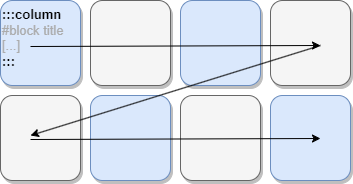

The diagram above was exported from draw.io. Its source (the exported page's mxGraphModel, read from the mxfile embedded in the PNG):
<mxGraphModel dx="1434" dy="782" grid="1" gridSize="10" guides="1" tooltips="1" connect="1" arrows="1" fold="1" page="1" pageScale="1" pageWidth="850" pageHeight="1100" background="none" math="0" shadow="0">
  <root>
    <mxCell id="0" />
    <mxCell id="1" parent="0" />
    <mxCell id="2a0f93b5c73ef8e7-2" value="&lt;blockquote style=&quot;margin: 0 0 0 40px; border: none; padding: 0px;&quot;&gt;&lt;/blockquote&gt;&lt;b&gt;&lt;span style=&quot;background-color: initial;&quot;&gt;:::column&lt;/span&gt;&lt;br&gt;&lt;/b&gt;&lt;blockquote style=&quot;margin: 0 0 0 40px; border: none; padding: 0px;&quot;&gt;&lt;/blockquote&gt;&lt;font color=&quot;#ababab&quot;&gt;&lt;span style=&quot;background-color: initial;&quot;&gt;#block title&lt;br&gt;&lt;/span&gt;[...]&lt;br&gt;&lt;/font&gt;&lt;b&gt;:::&lt;/b&gt;" style="rounded=1;whiteSpace=wrap;html=1;strokeColor=#6c8ebf;strokeWidth=1;fillColor=#dae8fc;fontSize=13;align=left;gradientDirection=east;verticalAlign=top;shadow=1;" parent="1" vertex="1">
      <mxGeometry x="170" y="135" width="80" height="85" as="geometry" />
    </mxCell>
    <mxCell id="GPu3pUV-r3AXpNMwx4LX-1" value="" style="rounded=1;whiteSpace=wrap;html=1;strokeColor=#666666;strokeWidth=1;fillColor=#f5f5f5;fontSize=13;align=center;gradientDirection=east;verticalAlign=top;shadow=1;fontColor=#333333;" vertex="1" parent="1">
      <mxGeometry x="260" y="135" width="80" height="85" as="geometry" />
    </mxCell>
    <mxCell id="GPu3pUV-r3AXpNMwx4LX-2" value="" style="rounded=1;whiteSpace=wrap;html=1;strokeColor=#6c8ebf;strokeWidth=1;fillColor=#dae8fc;fontSize=13;align=center;gradientDirection=east;verticalAlign=top;shadow=1;" vertex="1" parent="1">
      <mxGeometry x="350" y="135" width="80" height="85" as="geometry" />
    </mxCell>
    <mxCell id="GPu3pUV-r3AXpNMwx4LX-8" value="" style="rounded=1;whiteSpace=wrap;html=1;strokeColor=#666666;strokeWidth=1;fillColor=#f5f5f5;fontSize=13;align=center;gradientDirection=east;verticalAlign=top;shadow=1;fontColor=#333333;" vertex="1" parent="1">
      <mxGeometry x="440" y="135" width="80" height="85" as="geometry" />
    </mxCell>
    <mxCell id="GPu3pUV-r3AXpNMwx4LX-9" value="" style="rounded=1;whiteSpace=wrap;html=1;strokeColor=#6c8ebf;strokeWidth=1;fillColor=#dae8fc;fontSize=13;align=center;gradientDirection=east;verticalAlign=top;shadow=1;" vertex="1" parent="1">
      <mxGeometry x="260" y="230" width="80" height="85" as="geometry" />
    </mxCell>
    <mxCell id="GPu3pUV-r3AXpNMwx4LX-10" value="" style="rounded=1;whiteSpace=wrap;html=1;strokeColor=#666666;strokeWidth=1;fillColor=#f5f5f5;fontSize=13;align=center;gradientDirection=east;verticalAlign=top;shadow=1;fontColor=#333333;" vertex="1" parent="1">
      <mxGeometry x="350" y="230" width="80" height="85" as="geometry" />
    </mxCell>
    <mxCell id="GPu3pUV-r3AXpNMwx4LX-11" value="" style="rounded=1;whiteSpace=wrap;html=1;strokeColor=#6c8ebf;strokeWidth=1;fillColor=#dae8fc;fontSize=13;align=center;gradientDirection=east;verticalAlign=top;shadow=1;" vertex="1" parent="1">
      <mxGeometry x="440" y="230" width="80" height="85" as="geometry" />
    </mxCell>
    <mxCell id="GPu3pUV-r3AXpNMwx4LX-12" value="" style="rounded=1;whiteSpace=wrap;html=1;strokeColor=#666666;strokeWidth=1;fillColor=#f5f5f5;fontSize=13;align=center;gradientDirection=east;verticalAlign=top;shadow=1;fontColor=#333333;" vertex="1" parent="1">
      <mxGeometry x="170" y="230" width="80" height="85" as="geometry" />
    </mxCell>
    <mxCell id="GPu3pUV-r3AXpNMwx4LX-13" value="" style="endArrow=classic;html=1;rounded=0;" edge="1" parent="1">
      <mxGeometry width="50" height="50" relative="1" as="geometry">
        <mxPoint x="200" y="181" as="sourcePoint" />
        <mxPoint x="490" y="180" as="targetPoint" />
      </mxGeometry>
    </mxCell>
    <mxCell id="GPu3pUV-r3AXpNMwx4LX-14" value="" style="endArrow=classic;html=1;rounded=0;" edge="1" parent="1">
      <mxGeometry width="50" height="50" relative="1" as="geometry">
        <mxPoint x="200" y="274" as="sourcePoint" />
        <mxPoint x="490" y="273" as="targetPoint" />
      </mxGeometry>
    </mxCell>
    <mxCell id="GPu3pUV-r3AXpNMwx4LX-15" value="" style="endArrow=classic;html=1;rounded=0;" edge="1" parent="1">
      <mxGeometry width="50" height="50" relative="1" as="geometry">
        <mxPoint x="490" y="180" as="sourcePoint" />
        <mxPoint x="200" y="270" as="targetPoint" />
      </mxGeometry>
    </mxCell>
  </root>
</mxGraphModel>